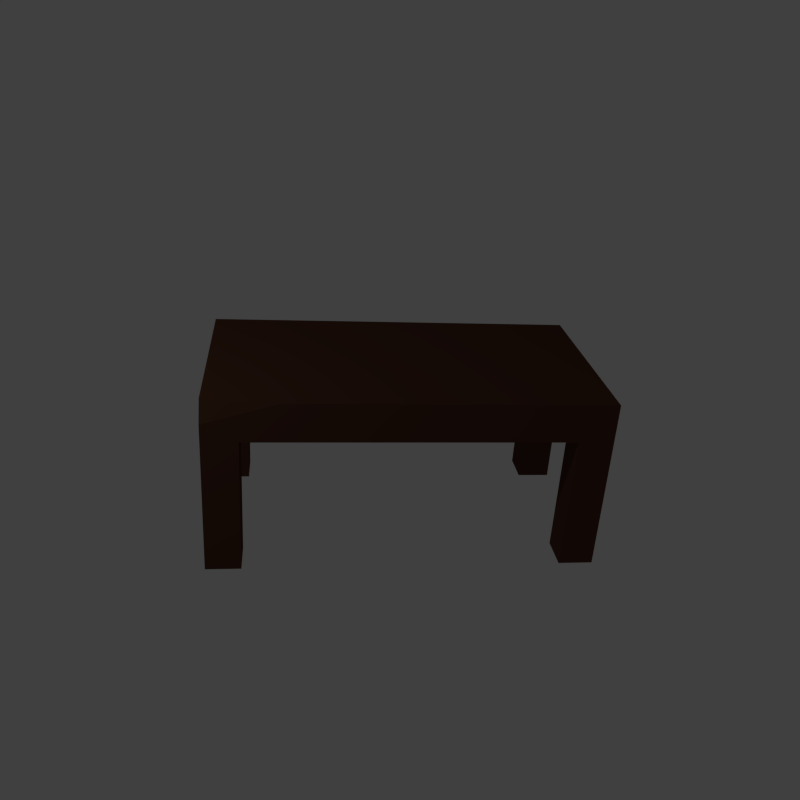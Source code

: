 # Source: Table.blend  (saved by Blender 2.71.0; exported with 4.5.12 LTS)
import bpy
from mathutils import Matrix  # noqa: F401  (used for matrix-valued properties, if any)

bpy.ops.wm.read_factory_settings(use_empty=True)
scene = bpy.context.scene
scene.name = 'Scene'

# ---- collections
col_collection_1 = bpy.data.collections.new('Collection 1'); scene.collection.children.link(col_collection_1)

# ---- materials (node trees are filled in below, after node groups)
mat_material = bpy.data.materials.new('Material')
mat_material.alpha_threshold = 0.0
mat_material.use_transparent_shadow = False
mat_material.diffuse_color = (0.1025, 0.04305, 0.02572, 1.0)
mat_material.roughness = 0.5
mat_material.line_color = (0.0, 0.0, 0.0, 1.0)

# ---- material node trees

# ---- world
world_world = bpy.data.worlds.new('World'); scene.world = world_world
world_world.color = (0.05088, 0.05088, 0.05088)
world_world.use_sun_shadow = False
world_world.sun_shadow_jitter_overblur = 0.0
world_world.cycles.sampling_method = 'MANUAL'
world_world.cycles.sample_map_resolution = 256

# ---- cameras
cam_camera = bpy.data.cameras.new('Camera')
cam_camera.clip_end = 100.0
cam_camera.lens = 35.0
cam_camera.sensor_width = 32.0
cam_camera.sensor_height = 18.0
cam_camera.ortho_scale = 7.314
cam_camera.dof.focus_distance = 0.0
cam_camera.dof.aperture_fstop = 128.0

# ---- lights
light_lamp = bpy.data.lights.new('Lamp', 'POINT')
light_lamp.transmission_factor = 0.0
light_lamp.cutoff_distance = 30.0
light_lamp.energy = 100.0
light_lamp.shadow_buffer_clip_start = 1.001
light_lamp.shadow_soft_size = 0.1
light_lamp.shadow_maximum_resolution = 0.006
light_lamp.use_absolute_resolution = True
light_lamp.cycles.use_multiple_importance_sampling = False

# ---- meshes
me_plane = bpy.data.meshes.new('Plane')
me_plane.from_pydata([(-1.0, -1.0, 0.0), (1.0, -1.0, 0.0), (-1.0, 1.0, 0.0), (1.0, 1.0, 0.0)], [], [(0, 1, 3, 2)])
me_plane.use_remesh_preserve_volume = False
me_plane.use_remesh_preserve_attributes = False
me_plane.use_mirror_vertex_groups = False
me_plane.update()
me_cube = bpy.data.meshes.new('Cube')
me_cube.from_pydata([(1.0, 2.28, 0.099), (1.0, -2.28, 0.099), (-1.0, -2.28, 0.099), (-1.0, 2.28, 0.099), (1.0, 2.28, 0.664), (1.0, -2.28, 0.664), (-1.0, -2.28, 0.664), (-1.0, 2.28, 0.664), (1.0, 2.78, 0.099), (-1.0, 2.78, 0.099), (1.0, 2.78, 0.664), (-1.0, 2.78, 0.664), (1.0, -2.78, 0.099), (-1.0, -2.78, 0.099), (1.0, -2.78, 0.664), (-1.0, -2.78, 0.664), (1.5, 2.28, 0.099), (1.5, -2.28, 0.099), (1.5, 2.28, 0.664), (1.5, -2.28, 0.664), (1.5, 2.78, 0.099), (1.5, 2.78, 0.664), (1.5, -2.78, 0.099), (1.5, -2.78, 0.664), (-1.5, -2.28, 0.099), (-1.5, 2.28, 0.099), (-1.5, -2.28, 0.664), (-1.5, 2.28, 0.664), (-1.5, 2.78, 0.099), (-1.5, 2.78, 0.664), (-1.5, -2.78, 0.099), (-1.5, -2.78, 0.664), (-1.0, -2.28, -1.901), (-1.0, -2.78, -1.901), (-1.5, -2.28, -1.901), (-1.5, -2.78, -1.901), (-1.0, 2.28, -1.901), (-1.0, 2.78, -1.901), (-1.5, 2.28, -1.901), (-1.5, 2.78, -1.901), (1.0, -2.28, -1.901), (1.0, -2.78, -1.901), (1.5, -2.28, -1.901), (1.5, -2.78, -1.901), (1.0, 2.28, -1.901), (1.0, 2.78, -1.901), (1.5, 2.28, -1.901), (1.5, 2.78, -1.901)], [], [(0, 1, 2, 3), (4, 7, 6, 5), (14, 12, 22, 23), (5, 6, 15, 14), (13, 15, 31, 30), (7, 4, 10, 11), (10, 8, 9, 11), (15, 6, 26, 31), (5, 14, 23, 19), (0, 3, 9, 8), (12, 14, 15, 13), (30, 24, 34, 35), (17, 22, 43, 42), (2, 1, 12, 13), (16, 18, 19, 17), (18, 16, 20, 21), (17, 19, 23, 22), (8, 20, 47, 45), (10, 4, 18, 21), (8, 10, 21, 20), (4, 5, 19, 18), (1, 0, 16, 17), (24, 26, 27, 25), (25, 27, 29, 28), (26, 24, 30, 31), (3, 25, 38, 36), (7, 11, 29, 27), (11, 9, 28, 29), (6, 7, 27, 26), (3, 2, 24, 25), (32, 33, 35, 34), (2, 13, 33, 32), (24, 2, 32, 34), (13, 30, 35, 33), (37, 36, 38, 39), (28, 9, 37, 39), (25, 28, 39, 38), (9, 3, 36, 37), (41, 40, 42, 43), (12, 1, 40, 41), (22, 12, 41, 43), (1, 17, 42, 40), (44, 45, 47, 46), (16, 0, 44, 46), (20, 16, 46, 47), (0, 8, 45, 44)])
me_cube.materials.append(mat_material)
me_cube.use_remesh_preserve_volume = False
me_cube.use_remesh_preserve_attributes = False
me_cube.use_mirror_vertex_groups = False
me_cube.update()

# ---- objects
ob_empty = bpy.data.objects.new('Empty', None)
ob_camera = bpy.data.objects.new('Camera', cam_camera)
ob_plane = bpy.data.objects.new('Plane', me_plane)
ob_lamp = bpy.data.objects.new('Lamp', light_lamp)
ob_table = bpy.data.objects.new('Table', me_cube)

# ---- transforms, parenting, visibility, modifiers, constraints
ob_empty.location = (0.0, 0.0, 0.0)
ob_empty.empty_image_offset = (0.0, 0.0)
ob_empty.lineart.crease_threshold = 0.0
ob_camera.location = (-5.887, 0.8351, 2.85)
ob_camera.rotation_euler = (1.205, 0.3649, -0.7616)
ob_camera.scale = (2.231, 2.231, 2.231)
ob_camera.lock_rotations_4d = False
ob_camera.empty_display_type = 'ARROWS'
ob_camera.color = (0.0, 0.0, 0.0, 0.0)
ob_camera.display_type = 'WIRE'
ob_camera.lineart.crease_threshold = 0.0
_c = ob_camera.constraints.new('DAMPED_TRACK'); _c.name = 'Damped Track'
_c.active = False
_c.target = ob_empty
_c.track_axis = 'TRACK_NEGATIVE_Z'
_c = ob_camera.constraints.new('LIMIT_DISTANCE'); _c.name = 'Limit Distance'
_c.target = ob_empty
_c.distance = 13.0
_c.limit_mode = 'LIMITDIST_ONSURFACE'
ob_plane.parent = ob_camera
ob_plane.matrix_parent_inverse = Matrix(((1.0, 0.0, 0.0, -0.0), (0.0, 1.0, 0.0, -0.0), (0.0, 0.0, 1.0, -5.0), (0.0, 0.0, 0.0, 1.0)))
ob_plane.location = (0.0, 0.0, 0.0)
ob_plane.scale = (2.283, 2.283, 2.283)
ob_plane.hide_render = True
ob_plane.lineart.crease_threshold = 0.0
ob_lamp.location = (-3.257, 6.132, 4.957)
ob_lamp.rotation_euler = (0.6503, 0.05522, 1.866)
ob_lamp.lock_rotations_4d = False
ob_lamp.empty_display_type = 'ARROWS'
ob_lamp.color = (0.0, 0.0, 0.0, 0.0)
ob_lamp.lineart.crease_threshold = 0.0
ob_table.location = (0.0, 0.0, 0.0)
ob_table.lock_rotations_4d = False
ob_table.empty_display_type = 'ARROWS'
ob_table.lineart.crease_threshold = 0.0
_m = ob_table.modifiers.new('Boolean', 'BOOLEAN')
_m.object = ob_plane
_m.solver = 'FAST'

# ---- collection membership
col_collection_1.objects.link(ob_empty)
col_collection_1.objects.link(ob_camera)
col_collection_1.objects.link(ob_plane)
col_collection_1.objects.link(ob_lamp)
col_collection_1.objects.link(ob_table)

# ---- scene / render settings (as saved in the file)
scene.camera = ob_camera
scene.frame_start = 1; scene.frame_end = 250; scene.frame_set(1)
scene.render.engine = 'BLENDER_EEVEE_NEXT'
scene.render.resolution_x = 1024
scene.render.resolution_y = 1024
scene.render.resolution_percentage = 50
scene.render.dither_intensity = 0.0
scene.cycles.use_denoising = False
scene.cycles.samples = 10
scene.cycles.sampling_pattern = 'TABULATED_SOBOL'
scene.cycles.light_sampling_threshold = 0.0
scene.cycles.use_adaptive_sampling = False
scene.cycles.use_light_tree = False
scene.cycles.blur_glossy = 0.0
scene.cycles.volume_bounces = 1
scene.cycles.pixel_filter_type = 'GAUSSIAN'
scene.cycles.sample_clamp_indirect = 0.0
scene.view_settings.view_transform = 'Standard'
bpy.context.view_layer.update()
